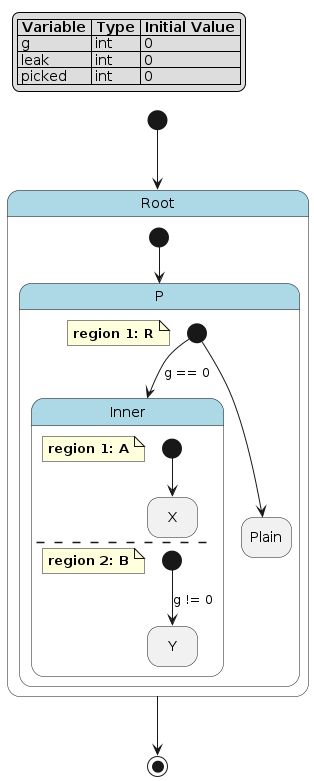

The diagram above was rendered by PlantUML. Its source (embedded in the PNG):
@startuml
hide empty description

skinparam state {
  BackgroundColor<<pseudo>> LightGray
  BackgroundColor<<composite>> LightBlue
  BorderColor<<pseudo>> Gray
  FontStyle<<pseudo>> italic
}

legend top left
|= Variable |= Type |= Initial Value |
| g | int | 0 |
| leak | int | 0 |
| picked | int | 0 |
endlegend

state "Root" as root <<composite>> {
    state "P" as root__p <<composite>> {
        note as root__p__r
            **region 1: R**
        end note
        state "Inner" as root__p__r__inner <<composite>> {
            note as root__p__r__inner__a
                **region 1: A**
            end note
            state "X" as root__p__r__inner__a__x
            [*] --> root__p__r__inner__a__x
            --
            note as root__p__r__inner__b
                **region 2: B**
            end note
            state "Y" as root__p__r__inner__b__y
            [*] --> root__p__r__inner__b__y : g != 0
        }
        state "Plain" as root__p__r__plain
        [*] --> root__p__r__inner : g == 0
        [*] --> root__p__r__plain
    }
    [*] --> root__p
}
[*] --> root
root --> [*]
@enduml